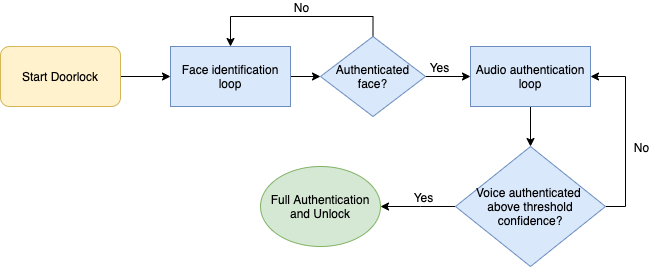

The diagram above was exported from draw.io. Its source (the exported page's mxGraphModel, read from the mxfile embedded in the PNG):
<mxGraphModel dx="1382" dy="672" grid="1" gridSize="10" guides="1" tooltips="1" connect="1" arrows="1" fold="1" page="1" pageScale="1" pageWidth="850" pageHeight="1100" math="0" shadow="0">
  <root>
    <mxCell id="0" />
    <mxCell id="1" parent="0" />
    <mxCell id="aP7DvgEaU6Uqn9KS_MRo-4" style="edgeStyle=orthogonalEdgeStyle;rounded=0;orthogonalLoop=1;jettySize=auto;html=1;entryX=0;entryY=0.5;entryDx=0;entryDy=0;" edge="1" parent="1" source="aP7DvgEaU6Uqn9KS_MRo-2" target="aP7DvgEaU6Uqn9KS_MRo-3">
      <mxGeometry relative="1" as="geometry" />
    </mxCell>
    <mxCell id="aP7DvgEaU6Uqn9KS_MRo-2" value="Start Doorlock" style="rounded=1;whiteSpace=wrap;html=1;fillColor=#fff2cc;strokeColor=#d6b656;" vertex="1" parent="1">
      <mxGeometry x="80" y="180" width="120" height="60" as="geometry" />
    </mxCell>
    <mxCell id="aP7DvgEaU6Uqn9KS_MRo-9" style="edgeStyle=orthogonalEdgeStyle;rounded=0;orthogonalLoop=1;jettySize=auto;html=1;exitX=1;exitY=0.5;exitDx=0;exitDy=0;entryX=0;entryY=0.5;entryDx=0;entryDy=0;" edge="1" parent="1" source="aP7DvgEaU6Uqn9KS_MRo-3" target="aP7DvgEaU6Uqn9KS_MRo-7">
      <mxGeometry relative="1" as="geometry" />
    </mxCell>
    <mxCell id="aP7DvgEaU6Uqn9KS_MRo-3" value="Face identification loop" style="rounded=0;whiteSpace=wrap;html=1;fillColor=#dae8fc;strokeColor=#6c8ebf;" vertex="1" parent="1">
      <mxGeometry x="250" y="180" width="120" height="60" as="geometry" />
    </mxCell>
    <mxCell id="aP7DvgEaU6Uqn9KS_MRo-10" style="edgeStyle=orthogonalEdgeStyle;rounded=0;orthogonalLoop=1;jettySize=auto;html=1;exitX=0.5;exitY=0;exitDx=0;exitDy=0;entryX=0.5;entryY=0;entryDx=0;entryDy=0;" edge="1" parent="1" source="aP7DvgEaU6Uqn9KS_MRo-7" target="aP7DvgEaU6Uqn9KS_MRo-3">
      <mxGeometry relative="1" as="geometry" />
    </mxCell>
    <mxCell id="aP7DvgEaU6Uqn9KS_MRo-11" value="No" style="text;html=1;align=center;verticalAlign=middle;resizable=0;points=[];" vertex="1" connectable="0" parent="aP7DvgEaU6Uqn9KS_MRo-10">
      <mxGeometry x="-0.1897" relative="1" as="geometry">
        <mxPoint x="-14.5" y="-10" as="offset" />
      </mxGeometry>
    </mxCell>
    <mxCell id="aP7DvgEaU6Uqn9KS_MRo-13" style="edgeStyle=orthogonalEdgeStyle;rounded=0;orthogonalLoop=1;jettySize=auto;html=1;exitX=1;exitY=0.5;exitDx=0;exitDy=0;entryX=0;entryY=0.5;entryDx=0;entryDy=0;" edge="1" parent="1" source="aP7DvgEaU6Uqn9KS_MRo-7" target="aP7DvgEaU6Uqn9KS_MRo-12">
      <mxGeometry relative="1" as="geometry" />
    </mxCell>
    <mxCell id="aP7DvgEaU6Uqn9KS_MRo-21" value="Yes" style="text;html=1;align=center;verticalAlign=middle;resizable=0;points=[];" vertex="1" connectable="0" parent="aP7DvgEaU6Uqn9KS_MRo-13">
      <mxGeometry x="-0.4286" y="2" relative="1" as="geometry">
        <mxPoint y="-8" as="offset" />
      </mxGeometry>
    </mxCell>
    <mxCell id="aP7DvgEaU6Uqn9KS_MRo-7" value="Authenticated face?" style="rhombus;whiteSpace=wrap;html=1;fillColor=#dae8fc;strokeColor=#6c8ebf;" vertex="1" parent="1">
      <mxGeometry x="400" y="170" width="105" height="80" as="geometry" />
    </mxCell>
    <mxCell id="aP7DvgEaU6Uqn9KS_MRo-15" style="edgeStyle=orthogonalEdgeStyle;rounded=0;orthogonalLoop=1;jettySize=auto;html=1;entryX=0.5;entryY=0;entryDx=0;entryDy=0;" edge="1" parent="1" source="aP7DvgEaU6Uqn9KS_MRo-12" target="aP7DvgEaU6Uqn9KS_MRo-14">
      <mxGeometry relative="1" as="geometry" />
    </mxCell>
    <mxCell id="aP7DvgEaU6Uqn9KS_MRo-12" value="Audio authentication loop" style="rounded=0;whiteSpace=wrap;html=1;fillColor=#dae8fc;strokeColor=#6c8ebf;" vertex="1" parent="1">
      <mxGeometry x="550" y="180" width="120" height="60" as="geometry" />
    </mxCell>
    <mxCell id="aP7DvgEaU6Uqn9KS_MRo-16" style="edgeStyle=orthogonalEdgeStyle;rounded=0;orthogonalLoop=1;jettySize=auto;html=1;exitX=0;exitY=0.5;exitDx=0;exitDy=0;entryX=1;entryY=0.5;entryDx=0;entryDy=0;" edge="1" parent="1" source="aP7DvgEaU6Uqn9KS_MRo-14" target="aP7DvgEaU6Uqn9KS_MRo-20">
      <mxGeometry relative="1" as="geometry">
        <mxPoint x="470" y="340" as="targetPoint" />
        <Array as="points">
          <mxPoint x="500" y="340" />
          <mxPoint x="500" y="340" />
        </Array>
      </mxGeometry>
    </mxCell>
    <mxCell id="aP7DvgEaU6Uqn9KS_MRo-19" value="Yes" style="text;html=1;align=center;verticalAlign=middle;resizable=0;points=[];" vertex="1" connectable="0" parent="aP7DvgEaU6Uqn9KS_MRo-16">
      <mxGeometry x="-0.1077" y="-1" relative="1" as="geometry">
        <mxPoint y="-9" as="offset" />
      </mxGeometry>
    </mxCell>
    <mxCell id="aP7DvgEaU6Uqn9KS_MRo-17" style="edgeStyle=orthogonalEdgeStyle;rounded=0;orthogonalLoop=1;jettySize=auto;html=1;exitX=1;exitY=0.5;exitDx=0;exitDy=0;entryX=1;entryY=0.5;entryDx=0;entryDy=0;" edge="1" parent="1" source="aP7DvgEaU6Uqn9KS_MRo-14" target="aP7DvgEaU6Uqn9KS_MRo-12">
      <mxGeometry relative="1" as="geometry" />
    </mxCell>
    <mxCell id="aP7DvgEaU6Uqn9KS_MRo-18" value="No" style="text;html=1;align=center;verticalAlign=middle;resizable=0;points=[];" vertex="1" connectable="0" parent="aP7DvgEaU6Uqn9KS_MRo-17">
      <mxGeometry x="0.1351" y="-1" relative="1" as="geometry">
        <mxPoint x="14" y="25" as="offset" />
      </mxGeometry>
    </mxCell>
    <mxCell id="aP7DvgEaU6Uqn9KS_MRo-14" value="Voice authenticated &lt;br&gt;above threshold confidence?" style="rhombus;whiteSpace=wrap;html=1;fillColor=#dae8fc;strokeColor=#6c8ebf;" vertex="1" parent="1">
      <mxGeometry x="535" y="280" width="150" height="120" as="geometry" />
    </mxCell>
    <mxCell id="aP7DvgEaU6Uqn9KS_MRo-20" value="Full Authentication and Unlock" style="ellipse;whiteSpace=wrap;html=1;fillColor=#d5e8d4;strokeColor=#82b366;" vertex="1" parent="1">
      <mxGeometry x="340" y="300" width="120" height="80" as="geometry" />
    </mxCell>
  </root>
</mxGraphModel>